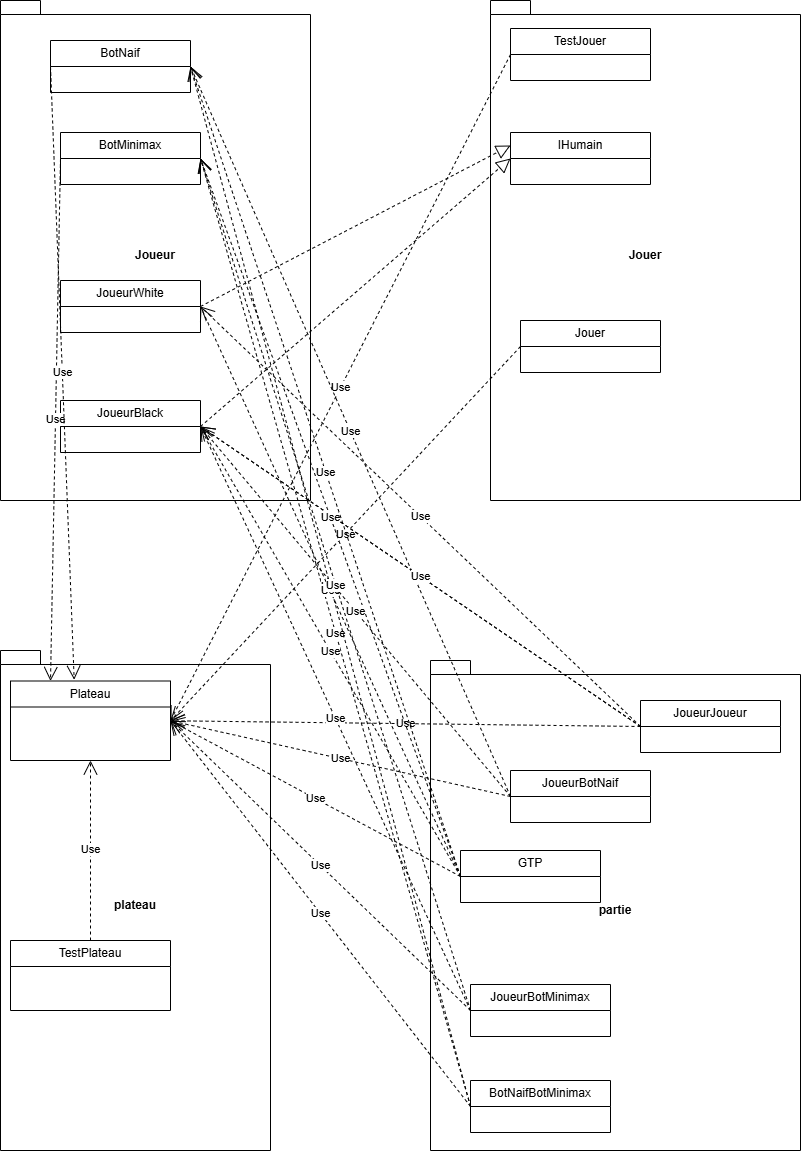

The diagram above was exported from draw.io. Its source (the exported page's mxGraphModel, read from the mxfile embedded in the PNG):
<mxGraphModel dx="2575" dy="1206" grid="1" gridSize="10" guides="1" tooltips="1" connect="1" arrows="1" fold="1" page="1" pageScale="1" pageWidth="827" pageHeight="1169" math="0" shadow="0">
  <root>
    <mxCell id="0" />
    <mxCell id="1" parent="0" />
    <mxCell id="TlHGdLQJx5x59FmZwzNS-2" value="Joueur" style="shape=folder;fontStyle=1;spacingTop=10;tabWidth=40;tabHeight=14;tabPosition=left;html=1;whiteSpace=wrap;" vertex="1" parent="1">
      <mxGeometry x="10" y="10" width="310" height="500" as="geometry" />
    </mxCell>
    <mxCell id="TlHGdLQJx5x59FmZwzNS-6" value="BotNaif" style="swimlane;fontStyle=0;childLayout=stackLayout;horizontal=1;startSize=26;fillColor=none;horizontalStack=0;resizeParent=1;resizeParentMax=0;resizeLast=0;collapsible=1;marginBottom=0;whiteSpace=wrap;html=1;" vertex="1" parent="1">
      <mxGeometry x="60" y="50" width="140" height="52" as="geometry" />
    </mxCell>
    <mxCell id="TlHGdLQJx5x59FmZwzNS-10" value="BotMinimax" style="swimlane;fontStyle=0;childLayout=stackLayout;horizontal=1;startSize=26;fillColor=none;horizontalStack=0;resizeParent=1;resizeParentMax=0;resizeLast=0;collapsible=1;marginBottom=0;whiteSpace=wrap;html=1;" vertex="1" parent="1">
      <mxGeometry x="70" y="142" width="140" height="52" as="geometry" />
    </mxCell>
    <mxCell id="TlHGdLQJx5x59FmZwzNS-11" value="JoueurWhite" style="swimlane;fontStyle=0;childLayout=stackLayout;horizontal=1;startSize=26;fillColor=none;horizontalStack=0;resizeParent=1;resizeParentMax=0;resizeLast=0;collapsible=1;marginBottom=0;whiteSpace=wrap;html=1;" vertex="1" parent="1">
      <mxGeometry x="70" y="290" width="140" height="52" as="geometry" />
    </mxCell>
    <mxCell id="TlHGdLQJx5x59FmZwzNS-12" value="JoueurBlack" style="swimlane;fontStyle=0;childLayout=stackLayout;horizontal=1;startSize=26;fillColor=none;horizontalStack=0;resizeParent=1;resizeParentMax=0;resizeLast=0;collapsible=1;marginBottom=0;whiteSpace=wrap;html=1;" vertex="1" parent="1">
      <mxGeometry x="70" y="410" width="140" height="52" as="geometry" />
    </mxCell>
    <mxCell id="TlHGdLQJx5x59FmZwzNS-13" value="Jouer" style="shape=folder;fontStyle=1;spacingTop=10;tabWidth=40;tabHeight=14;tabPosition=left;html=1;whiteSpace=wrap;" vertex="1" parent="1">
      <mxGeometry x="500" y="10" width="310" height="500" as="geometry" />
    </mxCell>
    <mxCell id="TlHGdLQJx5x59FmZwzNS-14" value="IHumain" style="swimlane;fontStyle=0;childLayout=stackLayout;horizontal=1;startSize=26;fillColor=none;horizontalStack=0;resizeParent=1;resizeParentMax=0;resizeLast=0;collapsible=1;marginBottom=0;whiteSpace=wrap;html=1;" vertex="1" parent="1">
      <mxGeometry x="520" y="142" width="140" height="52" as="geometry" />
    </mxCell>
    <mxCell id="TlHGdLQJx5x59FmZwzNS-15" value="Jouer" style="swimlane;fontStyle=0;childLayout=stackLayout;horizontal=1;startSize=26;fillColor=none;horizontalStack=0;resizeParent=1;resizeParentMax=0;resizeLast=0;collapsible=1;marginBottom=0;whiteSpace=wrap;html=1;" vertex="1" parent="1">
      <mxGeometry x="530" y="330" width="140" height="52" as="geometry" />
    </mxCell>
    <mxCell id="TlHGdLQJx5x59FmZwzNS-16" value="TestJouer" style="swimlane;fontStyle=0;childLayout=stackLayout;horizontal=1;startSize=26;fillColor=none;horizontalStack=0;resizeParent=1;resizeParentMax=0;resizeLast=0;collapsible=1;marginBottom=0;whiteSpace=wrap;html=1;" vertex="1" parent="1">
      <mxGeometry x="520" y="38" width="140" height="52" as="geometry" />
    </mxCell>
    <mxCell id="TlHGdLQJx5x59FmZwzNS-17" value="plateau" style="shape=folder;fontStyle=1;spacingTop=10;tabWidth=40;tabHeight=14;tabPosition=left;html=1;whiteSpace=wrap;" vertex="1" parent="1">
      <mxGeometry x="10" y="660" width="270" height="500" as="geometry" />
    </mxCell>
    <mxCell id="TlHGdLQJx5x59FmZwzNS-18" value="Plateau" style="swimlane;fontStyle=0;childLayout=stackLayout;horizontal=1;startSize=26;fillColor=none;horizontalStack=0;resizeParent=1;resizeParentMax=0;resizeLast=0;collapsible=1;marginBottom=0;whiteSpace=wrap;html=1;" vertex="1" parent="1">
      <mxGeometry x="20" y="690.5" width="160" height="79.5" as="geometry" />
    </mxCell>
    <mxCell id="TlHGdLQJx5x59FmZwzNS-19" value="TestPlateau" style="swimlane;fontStyle=0;childLayout=stackLayout;horizontal=1;startSize=26;fillColor=none;horizontalStack=0;resizeParent=1;resizeParentMax=0;resizeLast=0;collapsible=1;marginBottom=0;whiteSpace=wrap;html=1;" vertex="1" parent="1">
      <mxGeometry x="20" y="950" width="160" height="70" as="geometry" />
    </mxCell>
    <mxCell id="TlHGdLQJx5x59FmZwzNS-20" value="partie" style="shape=folder;fontStyle=1;spacingTop=10;tabWidth=40;tabHeight=14;tabPosition=left;html=1;whiteSpace=wrap;" vertex="1" parent="1">
      <mxGeometry x="440" y="670" width="370" height="490" as="geometry" />
    </mxCell>
    <mxCell id="TlHGdLQJx5x59FmZwzNS-21" value="JoueurJoueur" style="swimlane;fontStyle=0;childLayout=stackLayout;horizontal=1;startSize=26;fillColor=none;horizontalStack=0;resizeParent=1;resizeParentMax=0;resizeLast=0;collapsible=1;marginBottom=0;whiteSpace=wrap;html=1;" vertex="1" parent="1">
      <mxGeometry x="650" y="710" width="140" height="52" as="geometry" />
    </mxCell>
    <mxCell id="TlHGdLQJx5x59FmZwzNS-22" value="JoueurBotNaif" style="swimlane;fontStyle=0;childLayout=stackLayout;horizontal=1;startSize=26;fillColor=none;horizontalStack=0;resizeParent=1;resizeParentMax=0;resizeLast=0;collapsible=1;marginBottom=0;whiteSpace=wrap;html=1;" vertex="1" parent="1">
      <mxGeometry x="520" y="780" width="140" height="52" as="geometry" />
    </mxCell>
    <mxCell id="TlHGdLQJx5x59FmZwzNS-23" value="" style="endArrow=block;dashed=1;endFill=0;endSize=12;html=1;rounded=0;entryX=0;entryY=0.25;entryDx=0;entryDy=0;exitX=1;exitY=0.5;exitDx=0;exitDy=0;" edge="1" parent="1" source="TlHGdLQJx5x59FmZwzNS-11" target="TlHGdLQJx5x59FmZwzNS-14">
      <mxGeometry width="160" relative="1" as="geometry">
        <mxPoint x="235" y="325.40999999999997" as="sourcePoint" />
        <mxPoint x="585" y="326" as="targetPoint" />
      </mxGeometry>
    </mxCell>
    <mxCell id="TlHGdLQJx5x59FmZwzNS-24" value="" style="endArrow=block;dashed=1;endFill=0;endSize=12;html=1;rounded=0;entryX=0;entryY=0.5;entryDx=0;entryDy=0;exitX=1;exitY=0.5;exitDx=0;exitDy=0;" edge="1" parent="1" source="TlHGdLQJx5x59FmZwzNS-12" target="TlHGdLQJx5x59FmZwzNS-14">
      <mxGeometry width="160" relative="1" as="geometry">
        <mxPoint x="245" y="425.40999999999997" as="sourcePoint" />
        <mxPoint x="590" y="420" as="targetPoint" />
      </mxGeometry>
    </mxCell>
    <mxCell id="TlHGdLQJx5x59FmZwzNS-25" value="Use" style="endArrow=open;endSize=12;dashed=1;html=1;rounded=0;exitX=0;exitY=0.5;exitDx=0;exitDy=0;entryX=1;entryY=0.5;entryDx=0;entryDy=0;" edge="1" parent="1" source="TlHGdLQJx5x59FmZwzNS-34" target="TlHGdLQJx5x59FmZwzNS-18">
      <mxGeometry width="160" relative="1" as="geometry">
        <mxPoint x="420" y="840" as="sourcePoint" />
        <mxPoint x="260" y="840" as="targetPoint" />
      </mxGeometry>
    </mxCell>
    <mxCell id="TlHGdLQJx5x59FmZwzNS-26" value="Use" style="endArrow=open;endSize=12;dashed=1;html=1;rounded=0;exitX=0;exitY=0.5;exitDx=0;exitDy=0;entryX=1;entryY=0.5;entryDx=0;entryDy=0;" edge="1" parent="1" source="TlHGdLQJx5x59FmZwzNS-22" target="TlHGdLQJx5x59FmZwzNS-18">
      <mxGeometry width="160" relative="1" as="geometry">
        <mxPoint x="370" y="760" as="sourcePoint" />
        <mxPoint x="210" y="760" as="targetPoint" />
      </mxGeometry>
    </mxCell>
    <mxCell id="TlHGdLQJx5x59FmZwzNS-28" value="Use" style="endArrow=open;endSize=12;dashed=1;html=1;rounded=0;exitX=0;exitY=0.5;exitDx=0;exitDy=0;entryX=1;entryY=0.5;entryDx=0;entryDy=0;" edge="1" parent="1" source="TlHGdLQJx5x59FmZwzNS-16" target="TlHGdLQJx5x59FmZwzNS-18">
      <mxGeometry width="160" relative="1" as="geometry">
        <mxPoint x="320" y="727.41" as="sourcePoint" />
        <mxPoint x="160" y="727.41" as="targetPoint" />
      </mxGeometry>
    </mxCell>
    <mxCell id="TlHGdLQJx5x59FmZwzNS-29" value="Use" style="endArrow=open;endSize=12;dashed=1;html=1;rounded=0;exitX=0;exitY=0.5;exitDx=0;exitDy=0;entryX=1;entryY=0.5;entryDx=0;entryDy=0;" edge="1" parent="1" source="TlHGdLQJx5x59FmZwzNS-15" target="TlHGdLQJx5x59FmZwzNS-18">
      <mxGeometry width="160" relative="1" as="geometry">
        <mxPoint x="450" y="460" as="sourcePoint" />
        <mxPoint x="170" y="725" as="targetPoint" />
      </mxGeometry>
    </mxCell>
    <mxCell id="TlHGdLQJx5x59FmZwzNS-27" value="Use" style="endArrow=open;endSize=12;dashed=1;html=1;rounded=0;entryX=0.25;entryY=0;entryDx=0;entryDy=0;exitX=0;exitY=0.5;exitDx=0;exitDy=0;" edge="1" parent="1" source="TlHGdLQJx5x59FmZwzNS-10" target="TlHGdLQJx5x59FmZwzNS-18">
      <mxGeometry width="160" relative="1" as="geometry">
        <mxPoint x="200" y="700" as="sourcePoint" />
        <mxPoint x="40" y="700" as="targetPoint" />
      </mxGeometry>
    </mxCell>
    <mxCell id="TlHGdLQJx5x59FmZwzNS-31" value="Use" style="endArrow=open;endSize=12;dashed=1;html=1;rounded=0;entryX=0.398;entryY=-0.016;entryDx=0;entryDy=0;exitX=0;exitY=0.5;exitDx=0;exitDy=0;entryPerimeter=0;" edge="1" parent="1" source="TlHGdLQJx5x59FmZwzNS-6" target="TlHGdLQJx5x59FmZwzNS-18">
      <mxGeometry width="160" relative="1" as="geometry">
        <mxPoint x="110" y="176" as="sourcePoint" />
        <mxPoint x="90" y="700" as="targetPoint" />
      </mxGeometry>
    </mxCell>
    <mxCell id="TlHGdLQJx5x59FmZwzNS-32" value="JoueurBotMinimax" style="swimlane;fontStyle=0;childLayout=stackLayout;horizontal=1;startSize=26;fillColor=none;horizontalStack=0;resizeParent=1;resizeParentMax=0;resizeLast=0;collapsible=1;marginBottom=0;whiteSpace=wrap;html=1;" vertex="1" parent="1">
      <mxGeometry x="480" y="994" width="140" height="52" as="geometry" />
    </mxCell>
    <mxCell id="TlHGdLQJx5x59FmZwzNS-33" value="BotNaifBotMinimax" style="swimlane;fontStyle=0;childLayout=stackLayout;horizontal=1;startSize=26;fillColor=none;horizontalStack=0;resizeParent=1;resizeParentMax=0;resizeLast=0;collapsible=1;marginBottom=0;whiteSpace=wrap;html=1;" vertex="1" parent="1">
      <mxGeometry x="480" y="1090" width="140" height="52" as="geometry" />
    </mxCell>
    <mxCell id="TlHGdLQJx5x59FmZwzNS-34" value="GTP" style="swimlane;fontStyle=0;childLayout=stackLayout;horizontal=1;startSize=26;fillColor=none;horizontalStack=0;resizeParent=1;resizeParentMax=0;resizeLast=0;collapsible=1;marginBottom=0;whiteSpace=wrap;html=1;" vertex="1" parent="1">
      <mxGeometry x="470" y="860" width="140" height="52" as="geometry" />
    </mxCell>
    <mxCell id="TlHGdLQJx5x59FmZwzNS-35" value="Use" style="endArrow=open;endSize=12;dashed=1;html=1;rounded=0;exitX=0.5;exitY=0;exitDx=0;exitDy=0;entryX=0.5;entryY=1;entryDx=0;entryDy=0;" edge="1" parent="1" source="TlHGdLQJx5x59FmZwzNS-19" target="TlHGdLQJx5x59FmZwzNS-18">
      <mxGeometry width="160" relative="1" as="geometry">
        <mxPoint x="80" y="940" as="sourcePoint" />
        <mxPoint x="440" y="660" as="targetPoint" />
      </mxGeometry>
    </mxCell>
    <mxCell id="TlHGdLQJx5x59FmZwzNS-36" value="Use" style="endArrow=open;endSize=12;dashed=1;html=1;rounded=0;exitX=0;exitY=0.5;exitDx=0;exitDy=0;entryX=1;entryY=0.5;entryDx=0;entryDy=0;" edge="1" parent="1" source="TlHGdLQJx5x59FmZwzNS-21" target="TlHGdLQJx5x59FmZwzNS-18">
      <mxGeometry width="160" relative="1" as="geometry">
        <mxPoint x="520" y="490" as="sourcePoint" />
        <mxPoint x="160" y="770" as="targetPoint" />
      </mxGeometry>
    </mxCell>
    <mxCell id="TlHGdLQJx5x59FmZwzNS-37" value="Use" style="endArrow=open;endSize=12;dashed=1;html=1;rounded=0;exitX=0;exitY=0.5;exitDx=0;exitDy=0;entryX=1;entryY=0.5;entryDx=0;entryDy=0;" edge="1" parent="1" source="TlHGdLQJx5x59FmZwzNS-32" target="TlHGdLQJx5x59FmZwzNS-18">
      <mxGeometry width="160" relative="1" as="geometry">
        <mxPoint x="470" y="896" as="sourcePoint" />
        <mxPoint x="170" y="736" as="targetPoint" />
      </mxGeometry>
    </mxCell>
    <mxCell id="TlHGdLQJx5x59FmZwzNS-38" value="Use" style="endArrow=open;endSize=12;dashed=1;html=1;rounded=0;exitX=0;exitY=0.5;exitDx=0;exitDy=0;entryX=1;entryY=0.5;entryDx=0;entryDy=0;" edge="1" parent="1" source="TlHGdLQJx5x59FmZwzNS-33" target="TlHGdLQJx5x59FmZwzNS-18">
      <mxGeometry width="160" relative="1" as="geometry">
        <mxPoint x="470" y="978" as="sourcePoint" />
        <mxPoint x="170" y="736" as="targetPoint" />
      </mxGeometry>
    </mxCell>
    <mxCell id="TlHGdLQJx5x59FmZwzNS-39" value="Use" style="endArrow=open;endSize=12;dashed=1;html=1;rounded=0;exitX=0;exitY=0.5;exitDx=0;exitDy=0;entryX=1;entryY=0.5;entryDx=0;entryDy=0;" edge="1" parent="1" source="TlHGdLQJx5x59FmZwzNS-21" target="TlHGdLQJx5x59FmZwzNS-12">
      <mxGeometry width="160" relative="1" as="geometry">
        <mxPoint x="460" y="730" as="sourcePoint" />
        <mxPoint x="370" y="724" as="targetPoint" />
      </mxGeometry>
    </mxCell>
    <mxCell id="TlHGdLQJx5x59FmZwzNS-40" value="Use" style="endArrow=open;endSize=12;dashed=1;html=1;rounded=0;exitX=0;exitY=0.5;exitDx=0;exitDy=0;entryX=1;entryY=0.5;entryDx=0;entryDy=0;" edge="1" parent="1" source="TlHGdLQJx5x59FmZwzNS-21" target="TlHGdLQJx5x59FmZwzNS-11">
      <mxGeometry width="160" relative="1" as="geometry">
        <mxPoint x="495" y="620" as="sourcePoint" />
        <mxPoint x="270" y="350" as="targetPoint" />
      </mxGeometry>
    </mxCell>
    <mxCell id="TlHGdLQJx5x59FmZwzNS-41" value="Use" style="endArrow=open;endSize=12;dashed=1;html=1;rounded=0;exitX=0;exitY=0.5;exitDx=0;exitDy=0;entryX=1;entryY=0.5;entryDx=0;entryDy=0;" edge="1" parent="1" source="TlHGdLQJx5x59FmZwzNS-33" target="TlHGdLQJx5x59FmZwzNS-10">
      <mxGeometry width="160" relative="1" as="geometry">
        <mxPoint x="565" y="610" as="sourcePoint" />
        <mxPoint x="340" y="210" as="targetPoint" />
      </mxGeometry>
    </mxCell>
    <mxCell id="TlHGdLQJx5x59FmZwzNS-42" value="Use" style="endArrow=open;endSize=12;dashed=1;html=1;rounded=0;exitX=0;exitY=0.5;exitDx=0;exitDy=0;entryX=1;entryY=0.5;entryDx=0;entryDy=0;" edge="1" parent="1" source="TlHGdLQJx5x59FmZwzNS-33" target="TlHGdLQJx5x59FmZwzNS-6">
      <mxGeometry width="160" relative="1" as="geometry">
        <mxPoint x="485" y="942" as="sourcePoint" />
        <mxPoint x="260" y="102" as="targetPoint" />
      </mxGeometry>
    </mxCell>
    <mxCell id="TlHGdLQJx5x59FmZwzNS-43" value="Use" style="endArrow=open;endSize=12;dashed=1;html=1;rounded=0;exitX=0;exitY=0.5;exitDx=0;exitDy=0;entryX=1;entryY=0.5;entryDx=0;entryDy=0;" edge="1" parent="1" source="TlHGdLQJx5x59FmZwzNS-22" target="TlHGdLQJx5x59FmZwzNS-6">
      <mxGeometry width="160" relative="1" as="geometry">
        <mxPoint x="470" y="1056" as="sourcePoint" />
        <mxPoint x="240" y="126" as="targetPoint" />
      </mxGeometry>
    </mxCell>
    <mxCell id="TlHGdLQJx5x59FmZwzNS-44" value="Use" style="endArrow=open;endSize=12;dashed=1;html=1;rounded=0;exitX=0;exitY=0.5;exitDx=0;exitDy=0;entryX=1;entryY=0.5;entryDx=0;entryDy=0;" edge="1" parent="1" source="TlHGdLQJx5x59FmZwzNS-21" target="TlHGdLQJx5x59FmZwzNS-12">
      <mxGeometry width="160" relative="1" as="geometry">
        <mxPoint x="470" y="736" as="sourcePoint" />
        <mxPoint x="245" y="466" as="targetPoint" />
      </mxGeometry>
    </mxCell>
    <mxCell id="TlHGdLQJx5x59FmZwzNS-45" value="Use" style="endArrow=open;endSize=12;dashed=1;html=1;rounded=0;exitX=0;exitY=0.5;exitDx=0;exitDy=0;entryX=1;entryY=0.5;entryDx=0;entryDy=0;" edge="1" parent="1" source="TlHGdLQJx5x59FmZwzNS-34" target="TlHGdLQJx5x59FmZwzNS-12">
      <mxGeometry width="160" relative="1" as="geometry">
        <mxPoint x="705" y="590" as="sourcePoint" />
        <mxPoint x="545" y="590" as="targetPoint" />
      </mxGeometry>
    </mxCell>
    <mxCell id="TlHGdLQJx5x59FmZwzNS-46" value="Use" style="endArrow=open;endSize=12;dashed=1;html=1;rounded=0;exitX=0;exitY=0.5;exitDx=0;exitDy=0;entryX=1;entryY=0.5;entryDx=0;entryDy=0;" edge="1" parent="1" source="TlHGdLQJx5x59FmZwzNS-34" target="TlHGdLQJx5x59FmZwzNS-11">
      <mxGeometry width="160" relative="1" as="geometry">
        <mxPoint x="620" y="810" as="sourcePoint" />
        <mxPoint x="380" y="140" as="targetPoint" />
      </mxGeometry>
    </mxCell>
    <mxCell id="TlHGdLQJx5x59FmZwzNS-47" value="Use" style="endArrow=open;endSize=12;dashed=1;html=1;rounded=0;exitX=0;exitY=0.5;exitDx=0;exitDy=0;entryX=1;entryY=0.5;entryDx=0;entryDy=0;" edge="1" parent="1" source="TlHGdLQJx5x59FmZwzNS-32" target="TlHGdLQJx5x59FmZwzNS-12">
      <mxGeometry width="160" relative="1" as="geometry">
        <mxPoint x="480" y="880" as="sourcePoint" />
        <mxPoint x="245" y="466" as="targetPoint" />
      </mxGeometry>
    </mxCell>
    <mxCell id="TlHGdLQJx5x59FmZwzNS-48" value="Use" style="endArrow=open;endSize=12;dashed=1;html=1;rounded=0;exitX=0;exitY=0.5;exitDx=0;exitDy=0;entryX=1;entryY=0.5;entryDx=0;entryDy=0;" edge="1" parent="1" source="TlHGdLQJx5x59FmZwzNS-34" target="TlHGdLQJx5x59FmZwzNS-10">
      <mxGeometry width="160" relative="1" as="geometry">
        <mxPoint x="480" y="1116" as="sourcePoint" />
        <mxPoint x="245" y="216" as="targetPoint" />
      </mxGeometry>
    </mxCell>
    <mxCell id="TlHGdLQJx5x59FmZwzNS-49" value="Use" style="endArrow=open;endSize=12;dashed=1;html=1;rounded=0;exitX=0;exitY=0.5;exitDx=0;exitDy=0;entryX=1;entryY=0.5;entryDx=0;entryDy=0;" edge="1" parent="1" source="TlHGdLQJx5x59FmZwzNS-34" target="TlHGdLQJx5x59FmZwzNS-6">
      <mxGeometry width="160" relative="1" as="geometry">
        <mxPoint x="480" y="796" as="sourcePoint" />
        <mxPoint x="240" y="126" as="targetPoint" />
      </mxGeometry>
    </mxCell>
    <mxCell id="TlHGdLQJx5x59FmZwzNS-50" value="Use" style="endArrow=open;endSize=12;dashed=1;html=1;rounded=0;exitX=0;exitY=0.5;exitDx=0;exitDy=0;entryX=1;entryY=0.5;entryDx=0;entryDy=0;" edge="1" parent="1" source="TlHGdLQJx5x59FmZwzNS-22" target="TlHGdLQJx5x59FmZwzNS-12">
      <mxGeometry width="160" relative="1" as="geometry">
        <mxPoint x="480" y="1006" as="sourcePoint" />
        <mxPoint x="245" y="466" as="targetPoint" />
      </mxGeometry>
    </mxCell>
    <mxCell id="TlHGdLQJx5x59FmZwzNS-51" value="Use" style="endArrow=open;endSize=12;dashed=1;html=1;rounded=0;exitX=0;exitY=0.5;exitDx=0;exitDy=0;entryX=1;entryY=0.5;entryDx=0;entryDy=0;" edge="1" parent="1" source="TlHGdLQJx5x59FmZwzNS-32" target="TlHGdLQJx5x59FmZwzNS-10">
      <mxGeometry width="160" relative="1" as="geometry">
        <mxPoint x="470" y="896" as="sourcePoint" />
        <mxPoint x="245" y="216" as="targetPoint" />
      </mxGeometry>
    </mxCell>
  </root>
</mxGraphModel>